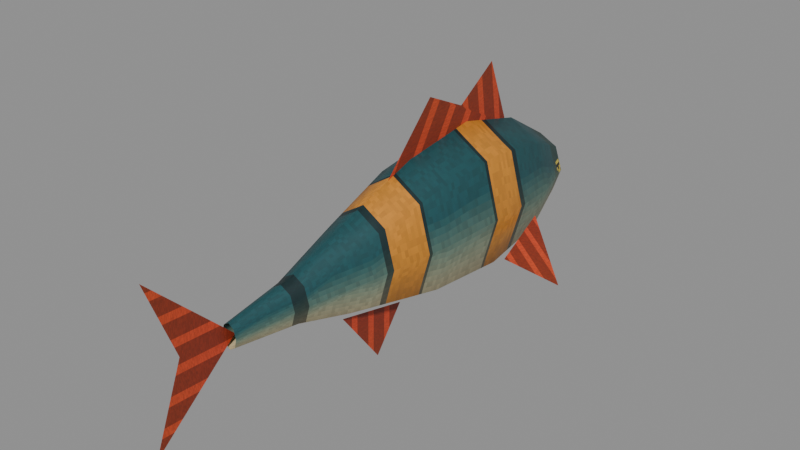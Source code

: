 # Source: first_fish.blend  (saved by Blender 5.3.31; exported with 4.5.12 LTS)
import bpy
from mathutils import Matrix  # noqa: F401  (used for matrix-valued properties, if any)

bpy.ops.wm.read_factory_settings(use_empty=True)
scene = bpy.context.scene
scene.name = 'Scene'

# ---- images (referenced by path relative to the original .blend; pixels are not part of the script)
import os
ASSET_DIR = os.environ.get("B2B_ASSET_DIR", "")  # directory of the original .blend (textures are referenced by path, not embedded)
HERE = os.path.dirname(os.path.abspath(__file__))  # packed textures are extracted next to this script under _unpacked/

def load_image(name, relpath, width, height, colorspace="sRGB"):
    """Load a texture the original file referenced (path relative to the .blend, or extracted next to this script)."""
    p = next((c for c in (os.path.join(HERE, relpath), os.path.join(ASSET_DIR, relpath)) if relpath and os.path.exists(c)), "")
    if p:
        img = bpy.data.images.load(p, check_existing=True)
        img.name = name
    else:  # same state as the original file: an image datablock whose file is absent (Cycles renders it pink)
        img = bpy.data.images.new(name, width, height)
        img.source = "FILE"
        img.filepath = "//" + (relpath or name)
    img.colorspace_settings.name = colorspace
    return img
img_first_fish_albedo = load_image('first_fish_albedo', '_unpacked/first_fish_albedo.6dc27ba6.png', 128, 128, 'sRGB')

# ---- materials (node trees are filled in below, after node groups)
mat_first_fish = bpy.data.materials.new('first_fish')

# ---- material node trees
mat_first_fish.use_nodes = True; mat_first_fish.node_tree.nodes.clear()
_N = mat_first_fish.node_tree.nodes; _L = mat_first_fish.node_tree.links
n0 = _N.new('ShaderNodeBsdfPrincipled'); n0.name = 'Principled BSDF'; n0.location = (-200, 100)
n0.inputs[2].default_value = 0.55
n0.inputs[10].default_value = 0.005
n1 = _N.new('ShaderNodeOutputMaterial'); n1.name = 'Material Output'; n1.location = (200, 100)
n2 = _N.new('ShaderNodeTexImage'); n2.name = 'Image Texture'; n2.location = (0, 0)
n2.image = img_first_fish_albedo
n2.interpolation = 'Closest'
_L.new(n0.outputs[0], n1.inputs[0])
_L.new(n2.outputs[0], n0.inputs[0])
n1.is_active_output = True

# ---- meshes
me_first_fish = bpy.data.meshes.new('first_fish')
me_first_fish.from_pydata([(0.0, 0.15, 0.004), (0.002828, 0.15, 0.002828), (0.004, 0.15, 2.449e-19), (0.002828, 0.15, -0.002828), (4.899e-19, 0.15, -0.004), (-0.002828, 0.15, -0.002828), (-0.004, 0.15, -7.348e-19), (-0.002828, 0.15, 0.002828), (0.0, 0.132, 0.024), (0.01273, 0.132, 0.01756), (0.018, 0.132, 0.002), (0.01273, 0.132, -0.01356), (2.204e-18, 0.132, -0.02), (-0.01273, 0.132, -0.01356), (-0.018, 0.132, 0.002), (-0.01273, 0.132, 0.01756), (0.0, 0.096, 0.046), (0.02121, 0.096, 0.0337), (0.03, 0.096, 0.004), (0.02121, 0.096, -0.0257), (3.674e-18, 0.096, -0.038), (-0.02121, 0.096, -0.0257), (-0.03, 0.096, 0.004), (-0.02121, 0.096, 0.0337), (0.0, 0.048, 0.058), (0.02404, 0.048, 0.04277), (0.034, 0.048, 0.006), (0.02404, 0.048, -0.03077), (4.164e-18, 0.048, -0.046), (-0.02404, 0.048, -0.03077), (-0.034, 0.048, 0.006), (-0.02404, 0.048, 0.04277), (0.0, -0.006, 0.051), (0.02121, -0.006, 0.03753), (0.03, -0.006, 0.005), (0.02121, -0.006, -0.02753), (3.674e-18, -0.006, -0.041), (-0.02121, -0.006, -0.02753), (-0.03, -0.006, 0.005), (-0.02121, -0.006, 0.03753), (0.0, -0.06, 0.033), (0.01414, -0.06, 0.02421), (0.02, -0.06, 0.003), (0.01414, -0.06, -0.01821), (2.449e-18, -0.06, -0.027), (-0.01414, -0.06, -0.01821), (-0.02, -0.06, 0.003), (-0.01414, -0.06, 0.02421), (0.0, -0.108, 0.016), (0.007071, -0.108, 0.0119), (0.01, -0.108, 0.002), (0.007071, -0.108, -0.007899), (1.225e-18, -0.108, -0.012), (-0.007071, -0.108, -0.007899), (-0.01, -0.108, 0.002), (-0.007071, -0.108, 0.0119), (0.0, -0.15, 0.01), (0.003536, -0.15, 0.007657), (0.005, -0.15, 0.002), (0.003536, -0.15, -0.003657), (6.123e-19, -0.15, -0.006), (-0.003536, -0.15, -0.003657), (-0.005, -0.15, 0.002), (-0.003536, -0.15, 0.007657), (0.0, 0.156, 0.0), (0.0, -0.146, 0.002), (0.0, -0.2, 0.055), (0.0, -0.182, 0.006), (0.0, -0.202, -0.045), (0.0, 0.09, 0.044), (0.0, 0.072, 0.09), (0.0, 0.042, 0.07), (0.0, 0.012, 0.084), (0.0, -0.03, 0.04), (0.0, -0.015, -0.04), (0.0, -0.036, -0.068), (0.0, -0.066, -0.028), (0.03, 0.084, -0.01), (0.072, 0.048, -0.03), (0.04, 0.036, -0.018), (-0.03, 0.084, -0.01), (-0.072, 0.048, -0.03), (-0.04, 0.036, -0.018)], [], [(0, 8, 9, 1), (1, 9, 10, 2), (2, 10, 11, 3), (3, 11, 12, 4), (4, 12, 13, 5), (5, 13, 14, 6), (6, 14, 15, 7), (7, 15, 8, 0), (8, 16, 17, 9), (9, 17, 18, 10), (10, 18, 19, 11), (11, 19, 20, 12), (12, 20, 21, 13), (13, 21, 22, 14), (14, 22, 23, 15), (15, 23, 16, 8), (16, 24, 25, 17), (17, 25, 26, 18), (18, 26, 27, 19), (19, 27, 28, 20), (20, 28, 29, 21), (21, 29, 30, 22), (22, 30, 31, 23), (23, 31, 24, 16), (24, 32, 33, 25), (25, 33, 34, 26), (26, 34, 35, 27), (27, 35, 36, 28), (28, 36, 37, 29), (29, 37, 38, 30), (30, 38, 39, 31), (31, 39, 32, 24), (32, 40, 41, 33), (33, 41, 42, 34), (34, 42, 43, 35), (35, 43, 44, 36), (36, 44, 45, 37), (37, 45, 46, 38), (38, 46, 47, 39), (39, 47, 40, 32), (40, 48, 49, 41), (41, 49, 50, 42), (42, 50, 51, 43), (43, 51, 52, 44), (44, 52, 53, 45), (45, 53, 54, 46), (46, 54, 55, 47), (47, 55, 48, 40), (48, 56, 57, 49), (49, 57, 58, 50), (50, 58, 59, 51), (51, 59, 60, 52), (52, 60, 61, 53), (53, 61, 62, 54), (54, 62, 63, 55), (55, 63, 56, 48), (64, 0, 1), (64, 1, 2), (64, 2, 3), (64, 3, 4), (64, 4, 5), (64, 5, 6), (64, 6, 7), (64, 7, 0), (65, 66, 67), (65, 67, 68), (69, 70, 71), (69, 71, 72), (69, 72, 73), (74, 75, 76), (77, 78, 79), (80, 81, 82)])
me_first_fish.polygons.foreach_set('use_smooth', [True] * 72)
_uv = me_first_fish.uv_layers.new(name='UVMap')
_uv.uv.foreach_set('vector', [0.0, 0.5, 0.06, 0.5, 0.06, 0.5625, 0.0, 0.5625, 0.0, 0.5625, 0.06, 0.5625, 0.06, 0.625, 0.0, 0.625, 0.0, 0.625, 0.06, 0.625, 0.06, 0.6875, 0.0, 0.6875, 0.0, 0.6875, 0.06, 0.6875, 0.06, 0.75, 0.0, 0.75, 0.0, 0.75, 0.06, 0.75, 0.06, 0.8125, 0.0, 0.8125, 0.0, 0.8125, 0.06, 0.8125, 0.06, 0.875, 0.0, 0.875, 0.0, 0.875, 0.06, 0.875, 0.06, 0.9375, 0.0, 0.9375, 0.0, 0.9375, 0.06, 0.9375, 0.06, 1.0, 0.0, 1.0, 0.06, 0.5, 0.18, 0.5, 0.18, 0.5625, 0.06, 0.5625, 0.06, 0.5625, 0.18, 0.5625, 0.18, 0.625, 0.06, 0.625, 0.06, 0.625, 0.18, 0.625, 0.18, 0.6875, 0.06, 0.6875, 0.06, 0.6875, 0.18, 0.6875, 0.18, 0.75, 0.06, 0.75, 0.06, 0.75, 0.18, 0.75, 0.18, 0.8125, 0.06, 0.8125, 0.06, 0.8125, 0.18, 0.8125, 0.18, 0.875, 0.06, 0.875, 0.06, 0.875, 0.18, 0.875, 0.18, 0.9375, 0.06, 0.9375, 0.06, 0.9375, 0.18, 0.9375, 0.18, 1.0, 0.06, 1.0, 0.18, 0.5, 0.34, 0.5, 0.34, 0.5625, 0.18, 0.5625, 0.18, 0.5625, 0.34, 0.5625, 0.34, 0.625, 0.18, 0.625, 0.18, 0.625, 0.34, 0.625, 0.34, 0.6875, 0.18, 0.6875, 0.18, 0.6875, 0.34, 0.6875, 0.34, 0.75, 0.18, 0.75, 0.18, 0.75, 0.34, 0.75, 0.34, 0.8125, 0.18, 0.8125, 0.18, 0.8125, 0.34, 0.8125, 0.34, 0.875, 0.18, 0.875, 0.18, 0.875, 0.34, 0.875, 0.34, 0.9375, 0.18, 0.9375, 0.18, 0.9375, 0.34, 0.9375, 0.34, 1.0, 0.18, 1.0, 0.34, 0.5, 0.52, 0.5, 0.52, 0.5625, 0.34, 0.5625, 0.34, 0.5625, 0.52, 0.5625, 0.52, 0.625, 0.34, 0.625, 0.34, 0.625, 0.52, 0.625, 0.52, 0.6875, 0.34, 0.6875, 0.34, 0.6875, 0.52, 0.6875, 0.52, 0.75, 0.34, 0.75, 0.34, 0.75, 0.52, 0.75, 0.52, 0.8125, 0.34, 0.8125, 0.34, 0.8125, 0.52, 0.8125, 0.52, 0.875, 0.34, 0.875, 0.34, 0.875, 0.52, 0.875, 0.52, 0.9375, 0.34, 0.9375, 0.34, 0.9375, 0.52, 0.9375, 0.52, 1.0, 0.34, 1.0, 0.52, 0.5, 0.7, 0.5, 0.7, 0.5625, 0.52, 0.5625, 0.52, 0.5625, 0.7, 0.5625, 0.7, 0.625, 0.52, 0.625, 0.52, 0.625, 0.7, 0.625, 0.7, 0.6875, 0.52, 0.6875, 0.52, 0.6875, 0.7, 0.6875, 0.7, 0.75, 0.52, 0.75, 0.52, 0.75, 0.7, 0.75, 0.7, 0.8125, 0.52, 0.8125, 0.52, 0.8125, 0.7, 0.8125, 0.7, 0.875, 0.52, 0.875, 0.52, 0.875, 0.7, 0.875, 0.7, 0.9375, 0.52, 0.9375, 0.52, 0.9375, 0.7, 0.9375, 0.7, 1.0, 0.52, 1.0, 0.7, 0.5, 0.86, 0.5, 0.86, 0.5625, 0.7, 0.5625, 0.7, 0.5625, 0.86, 0.5625, 0.86, 0.625, 0.7, 0.625, 0.7, 0.625, 0.86, 0.625, 0.86, 0.6875, 0.7, 0.6875, 0.7, 0.6875, 0.86, 0.6875, 0.86, 0.75, 0.7, 0.75, 0.7, 0.75, 0.86, 0.75, 0.86, 0.8125, 0.7, 0.8125, 0.7, 0.8125, 0.86, 0.8125, 0.86, 0.875, 0.7, 0.875, 0.7, 0.875, 0.86, 0.875, 0.86, 0.9375, 0.7, 0.9375, 0.7, 0.9375, 0.86, 0.9375, 0.86, 1.0, 0.7, 1.0, 0.86, 0.5, 1.0, 0.5, 1.0, 0.5625, 0.86, 0.5625, 0.86, 0.5625, 1.0, 0.5625, 1.0, 0.625, 0.86, 0.625, 0.86, 0.625, 1.0, 0.625, 1.0, 0.6875, 0.86, 0.6875, 0.86, 0.6875, 1.0, 0.6875, 1.0, 0.75, 0.86, 0.75, 0.86, 0.75, 1.0, 0.75, 1.0, 0.8125, 0.86, 0.8125, 0.86, 0.8125, 1.0, 0.8125, 1.0, 0.875, 0.86, 0.875, 0.86, 0.875, 1.0, 0.875, 1.0, 0.9375, 0.86, 0.9375, 0.86, 0.9375, 1.0, 0.9375, 1.0, 1.0, 0.86, 1.0, 0.0, 0.75, 0.02, 0.5, 0.02, 0.5625, 0.0, 0.75, 0.02, 0.5625, 0.02, 0.625, 0.0, 0.75, 0.02, 0.625, 0.02, 0.6875, 0.0, 0.75, 0.02, 0.6875, 0.02, 0.75, 0.0, 0.75, 0.02, 0.75, 0.02, 0.8125, 0.0, 0.75, 0.02, 0.8125, 0.02, 0.875, 0.0, 0.75, 0.02, 0.875, 0.02, 0.9375, 0.0, 0.75, 0.02, 0.9375, 0.02, 1.0, 0.0, 0.25, 0.95, 0.48, 0.55, 0.26, 0.0, 0.25, 0.55, 0.26, 0.95, 0.03, 0.0, 0.05, 0.95, 0.1, 0.75, 0.25, 0.0, 0.05, 0.75, 0.25, 0.95, 0.4, 0.0, 0.05, 0.95, 0.4, 0.0, 0.45, 0.0, 0.1, 0.9, 0.2, 0.0, 0.35, 0.0, 0.15, 0.9, 0.25, 0.6, 0.4, 0.0, 0.15, 0.9, 0.25, 0.6, 0.4])
me_first_fish.materials.append(mat_first_fish)
me_first_fish.update()
arm_first_fish_rig = bpy.data.armatures.new('first_fish_rig')  # bones are not reproduced

# ---- objects
ob_first_fish = bpy.data.objects.new('first_fish', me_first_fish)
ob_first_fish_rig = bpy.data.objects.new('first_fish_rig', arm_first_fish_rig)

# ---- transforms, parenting, visibility, modifiers, constraints
ob_first_fish.parent = ob_first_fish_rig
ob_first_fish.location = (0.0, 0.0, 0.0)
_vg = ob_first_fish.vertex_groups.new(name='head')
for _i, _w in zip([0, 1, 2, 3, 4, 5, 6, 7, 8, 9, 10, 11, 12, 13, 14, 15, 16, 17, 18, 19, 20, 21, 22, 23, 24, 25, 26, 27, 28, 29, 30, 31, 64, 69, 70, 71, 77, 78, 79, 80, 81, 82], [1.0, 1.0, 1.0, 1.0, 1.0, 1.0, 1.0, 1.0, 1.0, 1.0, 1.0, 1.0, 1.0, 1.0, 1.0, 1.0, 0.9, 0.9, 0.9, 0.9, 0.9, 0.9, 0.9, 0.9, 0.3667, 0.3667, 0.3667, 0.3667, 0.3667, 0.3667, 0.3667, 0.3667, 1.0, 0.8333, 0.6333, 0.3, 0.7667, 0.3667, 0.2333, 0.7667, 0.3667, 0.2333]): _vg.add([_i], _w, 'REPLACE')
_vg = ob_first_fish.vertex_groups.new(name='spine')
for _i, _w in zip([16, 17, 18, 19, 20, 21, 22, 23, 24, 25, 26, 27, 28, 29, 30, 31, 32, 33, 34, 35, 36, 37, 38, 39, 40, 41, 42, 43, 44, 45, 46, 47, 69, 70, 71, 72, 73, 74, 75, 76, 77, 78, 79, 80, 81, 82], [0.07143, 0.07143, 0.07143, 0.07143, 0.07143, 0.07143, 0.07143, 0.07143, 0.6429, 0.6429, 0.6429, 0.6429, 0.6429, 0.6429, 0.6429, 0.6429, 0.7143, 0.7143, 0.7143, 0.7143, 0.7143, 0.7143, 0.7143, 0.7143, 0.07143, 0.07143, 0.07143, 0.07143, 0.07143, 0.07143, 0.07143, 0.07143, 0.1429, 0.3571, 0.7143, 0.9286, 0.4286, 0.6071, 0.3571, 4.257e-09, 0.2143, 0.6429, 0.7857, 0.2143, 0.6429, 0.7857]): _vg.add([_i], _w, 'REPLACE')
_vg = ob_first_fish.vertex_groups.new(name='tail1')
for _i, _w in zip([32, 33, 34, 35, 36, 37, 38, 39, 40, 41, 42, 43, 44, 45, 46, 47, 48, 49, 50, 51, 52, 53, 54, 55, 73, 74, 75, 76], [0.25, 0.25, 0.25, 0.25, 0.25, 0.25, 0.25, 0.25, 1.0, 1.0, 1.0, 1.0, 1.0, 1.0, 1.0, 1.0, 0.3333, 0.3333, 0.3333, 0.3333, 0.3333, 0.3333, 0.3333, 0.3333, 0.5833, 0.375, 0.6667, 0.9167]): _vg.add([_i], _w, 'REPLACE')
_vg = ob_first_fish.vertex_groups.new(name='tail2')
for _i, _w in zip([40, 41, 42, 43, 44, 45, 46, 47, 48, 49, 50, 51, 52, 53, 54, 55, 56, 57, 58, 59, 60, 61, 62, 63, 65, 66, 67, 68, 76], [0.03846, 0.03846, 0.03846, 0.03846, 0.03846, 0.03846, 0.03846, 0.03846, 0.6538, 0.6538, 0.6538, 0.6538, 0.6538, 0.6538, 0.6538, 0.6538, 1.0, 1.0, 1.0, 1.0, 1.0, 1.0, 1.0, 1.0, 1.0, 1.0, 1.0, 1.0, 0.1154]): _vg.add([_i], _w, 'REPLACE')
_m = ob_first_fish.modifiers.new('rig', 'ARMATURE')
_m.object = ob_first_fish_rig
ob_first_fish_rig.location = (0.0, 0.0, 0.0)

# ---- collection membership
scene.collection.objects.link(ob_first_fish)
scene.collection.objects.link(ob_first_fish_rig)

# ---- scene / render settings (as saved in the file)
scene.frame_start = 0; scene.frame_end = 24; scene.frame_set(1)
scene.render.engine = 'BLENDER_EEVEE_NEXT'
scene.render.bake_bias = 0.0
scene.render.bake_samples = 0
scene.render.compositor_device = 'GPU'
scene.eevee.use_volume_custom_range = False
scene.eevee.fast_gi_thickness_near = 0.1
scene.eevee.fast_gi_thickness_far = 0.0
scene.eevee.ray_tracing_options.screen_trace_thickness = 0.1
bpy.context.view_layer.update()

# ---- added for rendering (the .blend has no active camera and no usable light): camera, sun + grey world if the file has none
cam_auto = bpy.data.cameras.new('AutoCamera')
cam_auto.lens = 50.0
cam_auto.sensor_width = 36.0
cam_auto.clip_end = 1000.0
ob_auto_camera = bpy.data.objects.new('AutoCamera', cam_auto)
scene.collection.objects.link(ob_auto_camera)
ob_auto_camera.location = (0.370347, -0.459457, 0.308571)
ob_auto_camera.rotation_euler = (1.09748, -7.21219e-08, 0.694738)
scene.camera = ob_auto_camera
light_auto_sun = bpy.data.lights.new('AutoSun', 'SUN')
light_auto_sun.energy = 3.0
light_auto_sun.angle = 0.0523599
ob_auto_sun = bpy.data.objects.new('AutoSun', light_auto_sun)
scene.collection.objects.link(ob_auto_sun)
ob_auto_sun.rotation_euler = (0.872665, 0.174533, 0.523599)
if scene.world is None:
    world_auto = bpy.data.worlds.new('AutoWorld')
    world_auto.color = (0.3, 0.3, 0.3)
    scene.world = world_auto
bpy.context.view_layer.update()
